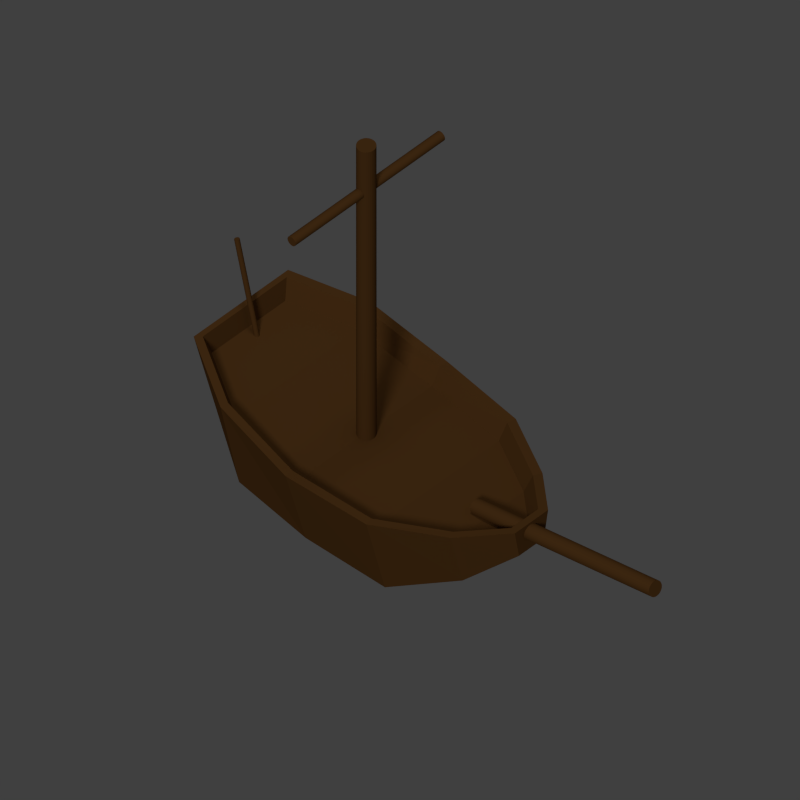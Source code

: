 # Source: ship.blend  (saved by Blender 2.76.0; exported with 4.5.12 LTS)
import bpy
from mathutils import Matrix  # noqa: F401  (used for matrix-valued properties, if any)

bpy.ops.wm.read_factory_settings(use_empty=True)
scene = bpy.context.scene
scene.name = 'Scene'

# ---- collections
col_collection_1 = bpy.data.collections.new('Collection 1'); scene.collection.children.link(col_collection_1)

# ---- materials (node trees are filled in below, after node groups)
mat_material = bpy.data.materials.new('Material')
mat_material.alpha_threshold = 0.0
mat_material.use_transparent_shadow = False
mat_material.diffuse_color = (0.1376, 0.06039, 0.01675, 1.0)
mat_material.roughness = 0.5
mat_material.specular_intensity = 0.0
mat_material.line_color = (0.0, 0.0, 0.0, 1.0)
mat_material_003 = bpy.data.materials.new('Material.003')
mat_material_003.alpha_threshold = 0.0
mat_material_003.use_transparent_shadow = False
mat_material_003.diffuse_color = (0.2523, 0.6053, 0.8, 1.0)
mat_material_003.roughness = 0.5
mat_material_003.specular_intensity = 0.0
mat_material_002 = bpy.data.materials.new('Material.002')
mat_material_002.alpha_threshold = 0.0
mat_material_002.use_transparent_shadow = False
mat_material_002.diffuse_color = (0.2675, 0.5642, 0.8, 1.0)
mat_material_002.roughness = 0.5
mat_material_002.specular_intensity = 0.0

# ---- material node trees

# ---- world
world_world = bpy.data.worlds.new('World'); scene.world = world_world
world_world.color = (0.05088, 0.05088, 0.05088)
world_world.use_sun_shadow = False
world_world.sun_shadow_jitter_overblur = 0.0
world_world.cycles.sampling_method = 'MANUAL'
world_world.cycles.sample_map_resolution = 256

# ---- cameras
cam_camera = bpy.data.cameras.new('Camera')
cam_camera.type = 'ORTHO'
cam_camera.clip_end = 100.0
cam_camera.lens = 35.0
cam_camera.sensor_width = 32.0
cam_camera.sensor_height = 18.0
cam_camera.ortho_scale = 7.314
cam_camera.dof.focus_distance = 0.0
cam_camera.dof.aperture_fstop = 128.0

# ---- lights
light_sun_001 = bpy.data.lights.new('Sun.001', 'SUN')
light_sun_001.transmission_factor = 0.0
light_sun_001.angle = 0.1993
light_sun_001.energy = 0.3
light_sun_001.shadow_buffer_clip_start = 0.5
light_sun_001.shadow_soft_size = 0.1
light_sun_001.shadow_cascade_max_distance = 1000.0
light_sun_001.cycles.use_multiple_importance_sampling = False
light_lamp = bpy.data.lights.new('Lamp', 'SUN')
light_lamp.transmission_factor = 0.0
light_lamp.cutoff_distance = 30.0
light_lamp.angle = 0.1993
light_lamp.energy = 0.75
light_lamp.shadow_buffer_clip_start = 1.001
light_lamp.shadow_soft_size = 0.1
light_lamp.shadow_cascade_max_distance = 1000.0
light_lamp.cycles.use_multiple_importance_sampling = False

# ---- meshes
me_cylinder = bpy.data.meshes.new('Cylinder')
me_cylinder.from_pydata([(-8.688, 0.2823, -1.53), (7.065, 0.2823, -1.525), (-8.688, 0.2761, -1.534), (7.065, 0.2761, -1.529), (-8.688, 0.2577, -1.538), (7.066, 0.2577, -1.533), (-8.687, 0.2278, -1.542), (7.066, 0.2278, -1.537), (-8.687, 0.1876, -1.545), (7.066, 0.1876, -1.541), (-8.687, 0.1386, -1.548), (7.066, 0.1386, -1.543), (-8.687, 0.08267, -1.55), (7.067, 0.08267, -1.545), (-8.687, 0.022, -1.552), (7.067, 0.022, -1.547), (-8.687, -0.04109, -1.552), (7.067, -0.04109, -1.547), (-8.687, -0.1042, -1.552), (7.067, -0.1042, -1.547), (-8.687, -0.1649, -1.55), (7.067, -0.1649, -1.545), (-8.687, -0.2208, -1.548), (7.066, -0.2208, -1.543), (-8.687, -0.2698, -1.545), (7.066, -0.2698, -1.541), (-8.687, -0.31, -1.542), (7.066, -0.31, -1.537), (-8.688, -0.3399, -1.538), (7.066, -0.3399, -1.533), (-8.688, -0.3583, -1.534), (7.065, -0.3583, -1.529), (-8.688, -0.3645, -1.53), (7.065, -0.3645, -1.525), (-8.689, -0.3583, -1.525), (7.065, -0.3583, -1.52), (-8.689, -0.3399, -1.521), (7.065, -0.3399, -1.516), (-8.689, -0.31, -1.517), (7.064, -0.31, -1.512), (-8.689, -0.2698, -1.514), (7.064, -0.2698, -1.509), (-8.689, -0.2208, -1.511), (7.064, -0.2208, -1.506), (-8.69, -0.1649, -1.509), (7.064, -0.1649, -1.504), (-8.69, -0.1042, -1.508), (7.064, -0.1042, -1.503), (-8.69, -0.04109, -1.507), (7.064, -0.04109, -1.502), (-8.69, 0.022, -1.508), (7.064, 0.022, -1.503), (-8.69, 0.08267, -1.509), (7.064, 0.08267, -1.504), (-8.689, 0.1386, -1.511), (7.064, 0.1386, -1.506), (-8.689, 0.1876, -1.514), (7.064, 0.1876, -1.509), (-8.689, 0.2278, -1.517), (7.064, 0.2278, -1.512), (-8.689, 0.2577, -1.521), (7.065, 0.2577, -1.516), (-8.689, 0.2761, -1.525), (7.065, 0.2761, -1.52), (23.72, -11.81, 0.2519), (23.72, 11.73, 0.2519), (23.6, -11.81, 0.249), (23.6, 11.73, 0.249), (23.49, -11.81, 0.2446), (23.49, 11.73, 0.2446), (23.4, -11.81, 0.2388), (23.4, 11.73, 0.2388), (23.33, -11.81, 0.2319), (23.33, 11.73, 0.2319), (23.27, -11.81, 0.2241), (23.27, 11.73, 0.2241), (23.24, -11.81, 0.2157), (23.24, 11.73, 0.2157), (23.23, -11.81, 0.2071), (23.23, 11.73, 0.2071), (23.25, -11.81, 0.1985), (23.25, 11.73, 0.1985), (23.29, -11.81, 0.1904), (23.29, 11.73, 0.1904), (23.36, -11.81, 0.1829), (23.36, 11.73, 0.1829), (23.44, -11.81, 0.1765), (23.44, 11.73, 0.1765), (23.54, -11.81, 0.1713), (23.54, 11.73, 0.1713), (23.66, -11.81, 0.1676), (23.66, 11.73, 0.1676), (23.78, -11.81, 0.1654), (23.78, 11.73, 0.1654), (23.9, -11.81, 0.165), (23.9, 11.73, 0.165), (24.03, -11.81, 0.1662), (24.03, 11.73, 0.1662), (24.14, -11.81, 0.1691), (24.14, 11.73, 0.1691), (24.25, -11.81, 0.1735), (24.25, 11.73, 0.1735), (24.35, -11.81, 0.1793), (24.35, 11.73, 0.1793), (24.42, -11.81, 0.1862), (24.42, 11.73, 0.1862), (24.47, -11.81, 0.194), (24.47, 11.73, 0.194), (24.51, -11.81, 0.2024), (24.51, 11.73, 0.2024), (24.51, -11.81, 0.211), (24.51, 11.73, 0.211), (24.49, -11.81, 0.2196), (24.49, 11.73, 0.2196), (24.45, -11.81, 0.2278), (24.45, 11.73, 0.2278), (24.39, -11.81, 0.2352), (24.39, 11.73, 0.2352), (24.3, -11.81, 0.2416), (24.3, 11.73, 0.2416), (24.2, -11.81, 0.2468), (24.2, 11.73, 0.2468), (24.09, -11.81, 0.2505), (24.09, 11.73, 0.2505), (23.97, -11.81, 0.2527), (23.97, 11.73, 0.2527), (23.84, -11.81, 0.2531), (23.84, 11.73, 0.2531), (-16.18, -1.186, -0.4709), (30.49, -1.186, 0.3214), (-16.24, -1.164, -0.456), (30.44, -1.164, 0.3364), (-16.29, -1.099, -0.4416), (30.39, -1.099, 0.3507), (-16.33, -0.9928, -0.4284), (30.34, -0.9928, 0.364), (-16.38, -0.8504, -0.4167), (30.3, -0.8504, 0.3756), (-16.41, -0.677, -0.4072), (30.26, -0.677, 0.3851), (-16.44, -0.4791, -0.4001), (30.24, -0.4791, 0.3922), (-16.45, -0.2644, -0.3958), (30.22, -0.2644, 0.3966), (-16.46, -0.04109, -0.3943), (30.22, -0.04109, 0.3981), (-16.45, 0.1822, -0.3958), (30.22, 0.1822, 0.3966), (-16.44, 0.3969, -0.4001), (30.24, 0.3969, 0.3922), (-16.41, 0.5948, -0.4072), (30.26, 0.5948, 0.3851), (-16.38, 0.7682, -0.4167), (30.3, 0.7682, 0.3756), (-16.33, 0.9106, -0.4284), (30.34, 0.9106, 0.364), (-16.29, 1.016, -0.4416), (30.39, 1.016, 0.3507), (-16.24, 1.081, -0.456), (30.44, 1.081, 0.3364), (-16.18, 1.103, -0.4709), (30.49, 1.103, 0.3214), (-16.13, 1.081, -0.4859), (30.55, 1.081, 0.3065), (-16.08, 1.016, -0.5003), (30.6, 1.016, 0.2921), (-16.03, 0.9106, -0.5135), (30.64, 0.9106, 0.2788), (-15.99, 0.7682, -0.5251), (30.69, 0.7682, 0.2672), (-15.96, 0.5948, -0.5347), (30.72, 0.5948, 0.2577), (-15.93, 0.3969, -0.5417), (30.74, 0.3969, 0.2506), (-15.91, 0.1822, -0.5461), (30.76, 0.1822, 0.2463), (-15.91, -0.04109, -0.5476), (30.77, -0.04109, 0.2448), (-15.91, -0.2644, -0.5461), (30.76, -0.2644, 0.2463), (-15.93, -0.4791, -0.5417), (30.74, -0.4791, 0.2506), (-15.96, -0.677, -0.5347), (30.72, -0.677, 0.2577), (-15.99, -0.8504, -0.5251), (30.69, -0.8504, 0.2672), (-16.03, -0.9928, -0.5135), (30.64, -0.9928, 0.2788), (-16.08, -1.099, -0.5003), (30.6, -1.099, 0.2921), (-16.13, -1.164, -0.4859), (30.55, -1.164, 0.3065), (-16.76, 1.141, 0.7656), (-16.76, 1.141, 2.766), (-16.57, 1.122, 0.7656), (-16.57, 1.122, 2.766), (-16.38, 1.065, 0.7656), (-16.38, 1.065, 2.766), (-16.21, 0.9726, 0.7656), (-16.21, 0.9726, 2.766), (-16.06, 0.8483, 0.7656), (-16.06, 0.8483, 2.766), (-15.93, 0.6967, 0.7656), (-15.93, 0.6967, 2.766), (-15.84, 0.5238, 0.7656), (-15.84, 0.5238, 2.766), (-15.78, 0.3363, 0.7656), (-15.78, 0.3363, 2.766), (-15.76, 0.1412, 0.7656), (-15.76, 0.1412, 2.766), (-15.78, -0.05393, 0.7656), (-15.78, -0.05393, 2.766), (-15.84, -0.2415, 0.7656), (-15.84, -0.2415, 2.766), (-15.93, -0.4144, 0.7656), (-15.93, -0.4144, 2.766), (-16.06, -0.5659, 0.7656), (-16.06, -0.5659, 2.766), (-16.21, -0.6903, 0.7656), (-16.21, -0.6903, 2.766), (-16.38, -0.7827, 0.7656), (-16.38, -0.7827, 2.766), (-16.57, -0.8396, 0.7656), (-16.57, -0.8396, 2.766), (-16.76, -0.8588, 0.7656), (-16.76, -0.8588, 2.766), (-16.96, -0.8396, 0.7656), (-16.96, -0.8396, 2.766), (-17.15, -0.7827, 0.7656), (-17.15, -0.7827, 2.766), (-17.32, -0.6903, 0.7656), (-17.32, -0.6903, 2.766), (-17.47, -0.5659, 0.7656), (-17.47, -0.5659, 2.766), (-17.6, -0.4144, 0.7656), (-17.6, -0.4144, 2.766), (-17.69, -0.2415, 0.7656), (-17.69, -0.2415, 2.766), (-17.74, -0.05393, 0.7656), (-17.74, -0.05393, 2.766), (-17.76, 0.1412, 0.7656), (-17.76, 0.1412, 2.766), (-17.74, 0.3363, 0.7656), (-17.74, 0.3363, 2.766), (-17.69, 0.5238, 0.7656), (-17.69, 0.5238, 2.766), (-17.6, 0.6967, 0.7656), (-17.6, 0.6967, 2.766), (-17.47, 0.8483, 0.7656), (-17.47, 0.8483, 2.766), (-17.32, 0.9726, 0.7656), (-17.32, 0.9726, 2.766), (-17.15, 1.065, 0.7656), (-17.15, 1.065, 2.766), (-16.96, 1.122, 0.7656), (-16.96, 1.122, 2.766), (-25.78, -8.886, 0.2021), (-25.78, 8.804, 0.2021), (-19.94, 8.804, -1.331), (-19.94, -8.886, -1.331), (-14.12, -10.73, 0.3813), (-14.12, 10.64, 0.3813), (-6.533, 10.64, -1.097), (-6.533, -10.73, -1.097), (-19.33, -2.015, 1.323), (-19.33, 1.933, 1.323), (-17.6, -1.642, 1.202), (-17.6, 1.56, 1.202), (-8.364, 5.546, -1.742), (-8.364, -5.628, -1.742), (-5.572, 5.756, -1.61), (-5.572, -5.838, -1.61), (-15.37, 6.244, 0.9612), (-15.37, -6.326, 0.9612), (-23.17, 5.369, 0.8708), (-23.17, -5.451, 0.8708), (-14.16, -11.81, 0.3994), (-6.494, -11.81, -1.103), (-14.16, 11.73, 0.3994), (-6.494, 11.73, -1.103), (-15.44, -2.669, 1.389), (-15.44, 2.587, 1.389), (-15.41, 7.159, 1.002), (-15.41, -7.241, 1.002), (-2.489, 7.395, -1.643), (-2.489, -7.477, -1.643), (-16.26, -9.649, 0.3265), (-9.091, -9.649, -1.135), (-16.26, 9.567, 0.3265), (-9.091, 9.567, -1.135), (-15.43, -2.153, 1.314), (-15.43, 2.071, 1.314), (-17.51, 5.338, 0.8834), (-17.51, -5.42, 0.8834), (-2.772, 6.571, -1.604), (-2.772, -6.653, -1.604), (-22.97, -9.624, -0.5859), (-22.97, 9.542, -0.5859), (-11.35, -12.8, -0.3886), (-11.35, 12.71, -0.3886), (-11.36, -11.62, -0.3931), (-11.36, 11.53, -0.3931), (-13.54, -10.45, -0.4345), (-13.54, 10.37, -0.4345), (-19.76, 0.3721, -1.338), (-19.76, -0.39, -1.338), (-13.83, -0.2341, -1.548), (-13.81, 0.5278, -1.549), (-19.94, 0.5489, -1.331), (-19.94, -0.5763, -1.331), (-13.66, -0.4111, -1.554), (-13.62, 0.7143, -1.556), (-18.56, 0.372, -1.719), (-18.56, -0.39, -1.719), (-14.69, -0.2342, -1.622), (-14.67, 0.5278, -1.623)], [], [(0, 1, 3, 2), (2, 3, 5, 4), (4, 5, 7, 6), (6, 7, 9, 8), (8, 9, 11, 10), (10, 11, 13, 12), (12, 13, 15, 14), (14, 15, 17, 16), (16, 17, 19, 18), (18, 19, 21, 20), (20, 21, 23, 22), (22, 23, 25, 24), (24, 25, 27, 26), (26, 27, 29, 28), (28, 29, 31, 30), (30, 31, 33, 32), (32, 33, 35, 34), (34, 35, 37, 36), (36, 37, 39, 38), (38, 39, 41, 40), (40, 41, 43, 42), (42, 43, 45, 44), (44, 45, 47, 46), (46, 47, 49, 48), (48, 49, 51, 50), (50, 51, 53, 52), (52, 53, 55, 54), (54, 55, 57, 56), (56, 57, 59, 58), (58, 59, 61, 60), (3, 1, 63, 61, 59, 57, 55, 53, 51, 49, 47, 45, 43, 41, 39, 37, 35, 33, 31, 29, 27, 25, 23, 21, 19, 17, 15, 13, 11, 9, 7, 5), (62, 63, 1, 0), (60, 61, 63, 62), (0, 2, 4, 6, 8, 10, 12, 14, 16, 18, 20, 22, 24, 26, 28, 30, 32, 34, 36, 38, 40, 42, 44, 46, 48, 50, 52, 54, 56, 58, 60, 62), (64, 65, 67, 66), (66, 67, 69, 68), (68, 69, 71, 70), (70, 71, 73, 72), (72, 73, 75, 74), (74, 75, 77, 76), (76, 77, 79, 78), (78, 79, 81, 80), (80, 81, 83, 82), (82, 83, 85, 84), (84, 85, 87, 86), (86, 87, 89, 88), (88, 89, 91, 90), (90, 91, 93, 92), (92, 93, 95, 94), (94, 95, 97, 96), (96, 97, 99, 98), (98, 99, 101, 100), (100, 101, 103, 102), (102, 103, 105, 104), (104, 105, 107, 106), (106, 107, 109, 108), (108, 109, 111, 110), (110, 111, 113, 112), (112, 113, 115, 114), (114, 115, 117, 116), (116, 117, 119, 118), (118, 119, 121, 120), (120, 121, 123, 122), (122, 123, 125, 124), (67, 65, 127, 125, 123, 121, 119, 117, 115, 113, 111, 109, 107, 105, 103, 101, 99, 97, 95, 93, 91, 89, 87, 85, 83, 81, 79, 77, 75, 73, 71, 69), (126, 127, 65, 64), (124, 125, 127, 126), (64, 66, 68, 70, 72, 74, 76, 78, 80, 82, 84, 86, 88, 90, 92, 94, 96, 98, 100, 102, 104, 106, 108, 110, 112, 114, 116, 118, 120, 122, 124, 126), (128, 129, 131, 130), (130, 131, 133, 132), (132, 133, 135, 134), (134, 135, 137, 136), (136, 137, 139, 138), (138, 139, 141, 140), (140, 141, 143, 142), (142, 143, 145, 144), (144, 145, 147, 146), (146, 147, 149, 148), (148, 149, 151, 150), (150, 151, 153, 152), (152, 153, 155, 154), (154, 155, 157, 156), (156, 157, 159, 158), (158, 159, 161, 160), (160, 161, 163, 162), (162, 163, 165, 164), (164, 165, 167, 166), (166, 167, 169, 168), (168, 169, 171, 170), (170, 171, 173, 172), (172, 173, 175, 174), (174, 175, 177, 176), (176, 177, 179, 178), (178, 179, 181, 180), (180, 181, 183, 182), (182, 183, 185, 184), (184, 185, 187, 186), (186, 187, 189, 188), (131, 129, 191, 189, 187, 185, 183, 181, 179, 177, 175, 173, 171, 169, 167, 165, 163, 161, 159, 157, 155, 153, 151, 149, 147, 145, 143, 141, 139, 137, 135, 133), (190, 191, 129, 128), (188, 189, 191, 190), (128, 130, 132, 134, 136, 138, 140, 142, 144, 146, 148, 150, 152, 154, 156, 158, 160, 162, 164, 166, 168, 170, 172, 174, 176, 178, 180, 182, 184, 186, 188, 190), (192, 193, 195, 194), (194, 195, 197, 196), (196, 197, 199, 198), (198, 199, 201, 200), (200, 201, 203, 202), (202, 203, 205, 204), (204, 205, 207, 206), (206, 207, 209, 208), (208, 209, 211, 210), (210, 211, 213, 212), (212, 213, 215, 214), (214, 215, 217, 216), (216, 217, 219, 218), (218, 219, 221, 220), (220, 221, 223, 222), (222, 223, 225, 224), (224, 225, 227, 226), (226, 227, 229, 228), (228, 229, 231, 230), (230, 231, 233, 232), (232, 233, 235, 234), (234, 235, 237, 236), (236, 237, 239, 238), (238, 239, 241, 240), (240, 241, 243, 242), (242, 243, 245, 244), (244, 245, 247, 246), (246, 247, 249, 248), (248, 249, 251, 250), (250, 251, 253, 252), (195, 193, 255, 253, 251, 249, 247, 245, 243, 241, 239, 237, 235, 233, 231, 229, 227, 225, 223, 221, 219, 217, 215, 213, 211, 209, 207, 205, 203, 201, 199, 197), (254, 255, 193, 192), (252, 253, 255, 254), (192, 194, 196, 198, 200, 202, 204, 206, 208, 210, 212, 214, 216, 218, 220, 222, 224, 226, 228, 230, 232, 234, 236, 238, 240, 242, 244, 246, 248, 250, 252, 254), (296, 297, 258, 308, 309, 259), (302, 287, 289, 303), (293, 292, 267, 266), (297, 299, 279, 258), (258, 279, 284, 268), (298, 296, 259, 277), (264, 280, 281, 265), (282, 274, 265, 281), (275, 283, 280, 264), (274, 275, 264, 265), (268, 284, 285, 269), (289, 287, 271, 270), (277, 259, 269, 285), (305, 304, 312, 313), (257, 256, 275, 274), (256, 276, 283, 275), (278, 257, 274, 282), (286, 288, 292, 293), (300, 260, 276, 298), (301, 262, 279, 299), (290, 291, 281, 280), (291, 272, 282, 281), (260, 273, 283, 276), (294, 295, 285, 284), (262, 294, 284, 279), (295, 263, 277, 285), (272, 261, 278, 282), (273, 290, 280, 283), (302, 286, 260, 300), (303, 289, 262, 301), (266, 267, 291, 290), (267, 292, 272, 291), (286, 293, 273, 260), (270, 271, 295, 294), (289, 270, 294, 262), (271, 287, 263, 295), (292, 288, 261, 272), (293, 266, 290, 273), (288, 303, 301, 261), (287, 302, 300, 263), (261, 301, 299, 278), (263, 300, 298, 277), (276, 256, 296, 298), (257, 278, 299, 297), (286, 302, 303, 288), (256, 257, 297, 296), (259, 309, 310, 311, 308, 258, 268, 269), (304, 305, 309, 308), (305, 306, 310, 309), (306, 307, 311, 310), (307, 304, 308, 311), (313, 312, 315, 314), (304, 307, 315, 312), (306, 305, 313, 314), (307, 306, 314, 315)])
_ca = me_cylinder.color_attributes.new('Col', 'BYTE_COLOR', 'CORNER')
_ca.data.foreach_set('color', [0.07819, 0.02029, 0.001214, 1.0, 0.07819, 0.02029, 0.001214, 1.0, 0.07819, 0.02029, 0.001214, 1.0, 0.07819, 0.02029, 0.001214, 1.0, 0.07819, 0.02029, 0.001214, 1.0, 0.07819, 0.02029, 0.001214, 1.0, 0.07819, 0.02029, 0.001214, 1.0, 0.07819, 0.02029, 0.001214, 1.0, 0.07819, 0.02029, 0.001214, 1.0, 0.07819, 0.02029, 0.001214, 1.0, 0.07819, 0.02029, 0.001214, 1.0, 0.07819, 0.02029, 0.001214, 1.0, 0.07819, 0.02029, 0.001214, 1.0, 0.07819, 0.02029, 0.001214, 1.0, 0.07819, 0.02029, 0.001214, 1.0, 0.07819, 0.02029, 0.001214, 1.0, 0.07819, 0.02029, 0.001214, 1.0, 0.07819, 0.02029, 0.001214, 1.0, 0.07819, 0.02029, 0.001214, 1.0, 0.07819, 0.02029, 0.001214, 1.0, 0.07819, 0.02029, 0.001214, 1.0, 0.07819, 0.02029, 0.001214, 1.0, 0.07819, 0.02029, 0.001214, 1.0, 0.07819, 0.02029, 0.001214, 1.0, 0.07819, 0.02029, 0.001214, 1.0, 0.07819, 0.02029, 0.001214, 1.0, 0.07819, 0.02029, 0.001214, 1.0, 0.07819, 0.02029, 0.001214, 1.0, 0.07819, 0.02029, 0.001214, 1.0, 0.07819, 0.02029, 0.001214, 1.0, 0.07819, 0.02029, 0.001214, 1.0, 0.07819, 0.02029, 0.001214, 1.0, 0.07819, 0.02029, 0.001214, 1.0, 0.07819, 0.02029, 0.001214, 1.0, 0.07819, 0.02029, 0.001214, 1.0, 0.07819, 0.02029, 0.001214, 1.0, 0.07819, 0.02029, 0.001214, 1.0, 0.07819, 0.02029, 0.001214, 1.0, 0.07819, 0.02029, 0.001214, 1.0, 0.07819, 0.02029, 0.001214, 1.0, 0.07819, 0.02029, 0.001214, 1.0, 0.07819, 0.02029, 0.001214, 1.0, 0.07819, 0.02029, 0.001214, 1.0, 0.07819, 0.02029, 0.001214, 1.0, 0.07819, 0.02029, 0.001214, 1.0, 0.07819, 0.02029, 0.001214, 1.0, 0.07819, 0.02029, 0.001214, 1.0, 0.07819, 0.02029, 0.001214, 1.0, 0.07819, 0.02029, 0.001214, 1.0, 0.07819, 0.02029, 0.001214, 1.0, 0.07819, 0.02029, 0.001214, 1.0, 0.07819, 0.02029, 0.001214, 1.0, 0.07819, 0.02029, 0.001214, 1.0, 0.07819, 0.02029, 0.001214, 1.0, 0.07819, 0.02029, 0.001214, 1.0, 0.07819, 0.02029, 0.001214, 1.0, 0.07819, 0.02029, 0.001214, 1.0, 0.07819, 0.02029, 0.001214, 1.0, 0.07819, 0.02029, 0.001214, 1.0, 0.07819, 0.02029, 0.001214, 1.0, 0.07819, 0.02029, 0.001214, 1.0, 0.07819, 0.02029, 0.001214, 1.0, 0.07819, 0.02029, 0.001214, 1.0, 0.07819, 0.02029, 0.001214, 1.0, 0.07819, 0.02029, 0.001214, 1.0, 0.07819, 0.02029, 0.001214, 1.0, 0.07819, 0.02029, 0.001214, 1.0, 0.07819, 0.02029, 0.001214, 1.0, 0.07819, 0.02029, 0.001214, 1.0, 0.07819, 0.02029, 0.001214, 1.0, 0.07819, 0.02029, 0.001214, 1.0, 0.07819, 0.02029, 0.001214, 1.0, 0.07819, 0.02029, 0.001214, 1.0, 0.07819, 0.02029, 0.001214, 1.0, 0.07819, 0.02029, 0.001214, 1.0, 0.07819, 0.02029, 0.001214, 1.0, 0.07819, 0.02029, 0.001214, 1.0, 0.07819, 0.02029, 0.001214, 1.0, 0.07819, 0.02029, 0.001214, 1.0, 0.07819, 0.02029, 0.001214, 1.0, 0.07819, 0.02029, 0.001214, 1.0, 0.07819, 0.02029, 0.001214, 1.0, 0.07819, 0.02029, 0.001214, 1.0, 0.07819, 0.02029, 0.001214, 1.0, 0.07819, 0.02029, 0.001214, 1.0, 0.07819, 0.02029, 0.001214, 1.0, 0.07819, 0.02029, 0.001214, 1.0, 0.07819, 0.02029, 0.001214, 1.0, 0.07819, 0.02029, 0.001214, 1.0, 0.07819, 0.02029, 0.001214, 1.0, 0.07819, 0.02029, 0.001214, 1.0, 0.07819, 0.02029, 0.001214, 1.0, 0.07819, 0.02029, 0.001214, 1.0, 0.07819, 0.02029, 0.001214, 1.0, 0.07819, 0.02029, 0.001214, 1.0, 0.07819, 0.02029, 0.001214, 1.0, 0.07819, 0.02029, 0.001214, 1.0, 0.07819, 0.02029, 0.001214, 1.0, 0.07819, 0.02029, 0.001214, 1.0, 0.07819, 0.02029, 0.001214, 1.0, 0.07819, 0.02029, 0.001214, 1.0, 0.07819, 0.02029, 0.001214, 1.0, 0.07819, 0.02029, 0.001214, 1.0, 0.07819, 0.02029, 0.001214, 1.0, 0.07819, 0.02029, 0.001214, 1.0, 0.07819, 0.02029, 0.001214, 1.0, 0.07819, 0.02029, 0.001214, 1.0, 0.07819, 0.02029, 0.001214, 1.0, 0.07819, 0.02029, 0.001214, 1.0, 0.07819, 0.02029, 0.001214, 1.0, 0.07819, 0.02029, 0.001214, 1.0, 0.07819, 0.02029, 0.001214, 1.0, 0.07819, 0.02029, 0.001214, 1.0, 0.07819, 0.02029, 0.001214, 1.0, 0.07819, 0.02029, 0.001214, 1.0, 0.07819, 0.02029, 0.001214, 1.0, 0.07819, 0.02029, 0.001214, 1.0, 0.07819, 0.02029, 0.001214, 1.0, 0.07819, 0.02029, 0.001214, 1.0, 0.07819, 0.02029, 0.001214, 1.0, 0.07819, 0.02029, 0.001214, 1.0, 0.07819, 0.02029, 0.001214, 1.0, 0.07819, 0.02029, 0.001214, 1.0, 0.07819, 0.02029, 0.001214, 1.0, 0.07819, 0.02029, 0.001214, 1.0, 0.07819, 0.02029, 0.001214, 1.0, 0.07819, 0.02029, 0.001214, 1.0, 0.07819, 0.02029, 0.001214, 1.0, 0.07819, 0.02029, 0.001214, 1.0, 0.07819, 0.02029, 0.001214, 1.0, 0.07819, 0.02029, 0.001214, 1.0, 0.07819, 0.02029, 0.001214, 1.0, 0.07819, 0.02029, 0.001214, 1.0, 0.07819, 0.02029, 0.001214, 1.0, 0.07819, 0.02029, 0.001214, 1.0, 0.07819, 0.02029, 0.001214, 1.0, 0.07819, 0.02029, 0.001214, 1.0, 0.07819, 0.02029, 0.001214, 1.0, 0.07819, 0.02029, 0.001214, 1.0, 0.07819, 0.02029, 0.001214, 1.0, 0.07819, 0.02029, 0.001214, 1.0, 0.07819, 0.02029, 0.001214, 1.0, 0.07819, 0.02029, 0.001214, 1.0, 0.07819, 0.02029, 0.001214, 1.0, 0.07819, 0.02029, 0.001214, 1.0, 0.07819, 0.02029, 0.001214, 1.0, 0.07819, 0.02029, 0.001214, 1.0, 0.07819, 0.02029, 0.001214, 1.0, 0.07819, 0.02029, 0.001214, 1.0, 0.07819, 0.02029, 0.001214, 1.0, 0.07819, 0.02029, 0.001214, 1.0, 0.07819, 0.02029, 0.001214, 1.0, 0.07819, 0.02029, 0.001214, 1.0, 0.07819, 0.02029, 0.001214, 1.0, 0.07819, 0.02029, 0.001214, 1.0, 0.07819, 0.02029, 0.001214, 1.0, 0.07819, 0.02029, 0.001214, 1.0, 0.07819, 0.02029, 0.001214, 1.0, 0.07819, 0.02029, 0.001214, 1.0, 0.07819, 0.02029, 0.001214, 1.0, 0.07819, 0.02029, 0.001214, 1.0, 0.07819, 0.02029, 0.001214, 1.0, 0.07819, 0.02029, 0.001214, 1.0, 0.07819, 0.02029, 0.001214, 1.0, 0.07819, 0.02029, 0.001214, 1.0, 0.07819, 0.02029, 0.001214, 1.0, 0.07819, 0.02029, 0.001214, 1.0, 0.07819, 0.02029, 0.001214, 1.0, 0.07819, 0.02029, 0.001214, 1.0, 0.07819, 0.02029, 0.001214, 1.0, 0.07819, 0.02029, 0.001214, 1.0, 0.07819, 0.02029, 0.001214, 1.0, 0.07819, 0.02029, 0.001214, 1.0, 0.07819, 0.02029, 0.001214, 1.0, 0.07819, 0.02029, 0.001214, 1.0, 0.07819, 0.02029, 0.001214, 1.0, 0.07819, 0.02029, 0.001214, 1.0, 0.07819, 0.02029, 0.001214, 1.0, 0.07819, 0.02029, 0.001214, 1.0, 0.07819, 0.02029, 0.001214, 1.0, 0.07819, 0.02029, 0.001214, 1.0, 0.07819, 0.02029, 0.001214, 1.0, 0.07819, 0.02029, 0.001214, 1.0, 0.07819, 0.02029, 0.001214, 1.0, 0.07819, 0.02029, 0.001214, 1.0, 0.07819, 0.02029, 0.001214, 1.0, 0.07819, 0.02029, 0.001214, 1.0, 0.07819, 0.02029, 0.001214, 1.0, 0.07819, 0.02029, 0.001214, 1.0, 0.07819, 0.02029, 0.001214, 1.0, 0.07819, 0.02029, 0.001214, 1.0, 0.07819, 0.02029, 0.001214, 1.0, 0.07819, 0.02029, 0.001214, 1.0, 0.07819, 0.02029, 0.001214, 1.0, 0.07819, 0.02029, 0.001214, 1.0, 0.07819, 0.02029, 0.001214, 1.0, 0.07819, 0.02029, 0.001214, 1.0, 0.07819, 0.02029, 0.001214, 1.0, 0.07819, 0.02029, 0.001214, 1.0, 0.07819, 0.02029, 0.001214, 1.0, 0.07819, 0.02029, 0.001214, 1.0, 0.07819, 0.02029, 0.001214, 1.0, 0.07819, 0.02029, 0.001214, 1.0, 0.07819, 0.02029, 0.001214, 1.0, 0.07819, 0.02029, 0.001214, 1.0, 0.07819, 0.02029, 0.001214, 1.0, 0.07819, 0.02029, 0.001214, 1.0, 0.07819, 0.02029, 0.001214, 1.0, 0.07819, 0.02029, 0.001214, 1.0, 0.07819, 0.02029, 0.001214, 1.0, 0.07819, 0.02029, 0.001214, 1.0, 0.07819, 0.02029, 0.001214, 1.0, 0.07819, 0.02029, 0.001214, 1.0, 0.07819, 0.02029, 0.001214, 1.0, 0.07819, 0.02029, 0.001214, 1.0, 0.07819, 0.02029, 0.001214, 1.0, 0.07819, 0.02029, 0.001214, 1.0, 0.07819, 0.02029, 0.001214, 1.0, 0.07819, 0.02029, 0.001214, 1.0, 0.07819, 0.02029, 0.001214, 1.0, 0.07819, 0.02029, 0.001214, 1.0, 0.07819, 0.02029, 0.001214, 1.0, 0.07819, 0.02029, 0.001214, 1.0, 0.07819, 0.02029, 0.001214, 1.0, 0.07819, 0.02029, 0.001214, 1.0, 0.07819, 0.02029, 0.001214, 1.0, 0.07819, 0.02029, 0.001214, 1.0, 0.07819, 0.02029, 0.001214, 1.0, 0.07819, 0.02029, 0.001214, 1.0, 0.07819, 0.02029, 0.001214, 1.0, 0.07819, 0.02029, 0.001214, 1.0, 0.07819, 0.02029, 0.001214, 1.0, 0.07819, 0.02029, 0.001214, 1.0, 0.07819, 0.02029, 0.001214, 1.0, 0.07819, 0.02029, 0.001214, 1.0, 0.07819, 0.02029, 0.001214, 1.0, 0.07819, 0.02029, 0.001214, 1.0, 0.07819, 0.02029, 0.001214, 1.0, 0.07819, 0.02029, 0.001214, 1.0, 0.07819, 0.02029, 0.001214, 1.0, 0.07819, 0.02029, 0.001214, 1.0, 0.07819, 0.02029, 0.001214, 1.0, 0.07819, 0.02029, 0.001214, 1.0, 0.07819, 0.02029, 0.001214, 1.0, 0.07819, 0.02029, 0.001214, 1.0, 0.07819, 0.02029, 0.001214, 1.0, 0.07819, 0.02029, 0.001214, 1.0, 0.07819, 0.02029, 0.001214, 1.0, 0.07819, 0.02029, 0.001214, 1.0, 0.07819, 0.02029, 0.001214, 1.0, 0.07819, 0.02029, 0.001214, 1.0, 0.07819, 0.02029, 0.001214, 1.0, 0.07819, 0.02029, 0.001214, 1.0, 0.07819, 0.02029, 0.001214, 1.0, 0.07819, 0.02029, 0.001214, 1.0, 0.07819, 0.02029, 0.001214, 1.0, 0.07819, 0.02029, 0.001214, 1.0, 0.07819, 0.02029, 0.001214, 1.0, 0.07819, 0.02029, 0.001214, 1.0, 0.07819, 0.02029, 0.001214, 1.0, 0.07819, 0.02029, 0.001214, 1.0, 0.07819, 0.02029, 0.001214, 1.0, 0.07819, 0.02029, 0.001214, 1.0, 0.07819, 0.02029, 0.001214, 1.0, 0.07819, 0.02029, 0.001214, 1.0, 0.07819, 0.02029, 0.001214, 1.0, 0.07819, 0.02029, 0.001214, 1.0, 0.07819, 0.02029, 0.001214, 1.0, 0.07819, 0.02029, 0.001214, 1.0, 0.07819, 0.02029, 0.001214, 1.0, 0.07819, 0.02029, 0.001214, 1.0, 0.07819, 0.02029, 0.001214, 1.0, 0.07819, 0.02029, 0.001214, 1.0, 0.07819, 0.02029, 0.001214, 1.0, 0.07819, 0.02029, 0.001214, 1.0, 0.07819, 0.02029, 0.001214, 1.0, 0.07819, 0.02029, 0.001214, 1.0, 0.07819, 0.02029, 0.001214, 1.0, 0.07819, 0.02029, 0.001214, 1.0, 0.07819, 0.02029, 0.001214, 1.0, 0.07819, 0.02029, 0.001214, 1.0, 0.07819, 0.02029, 0.001214, 1.0, 0.07819, 0.02029, 0.001214, 1.0, 0.07819, 0.02029, 0.001214, 1.0, 0.07819, 0.02029, 0.001214, 1.0, 0.07819, 0.02029, 0.001214, 1.0, 0.07819, 0.02029, 0.001214, 1.0, 0.07819, 0.02029, 0.001214, 1.0, 0.07819, 0.02029, 0.001214, 1.0, 0.07819, 0.02029, 0.001214, 1.0, 0.07819, 0.02029, 0.001214, 1.0, 0.07819, 0.02029, 0.001214, 1.0, 0.07819, 0.02029, 0.001214, 1.0, 0.07819, 0.02029, 0.001214, 1.0, 0.07819, 0.02029, 0.001214, 1.0, 0.07819, 0.02029, 0.001214, 1.0, 0.07819, 0.02029, 0.001214, 1.0, 0.07819, 0.02029, 0.001214, 1.0, 0.07819, 0.02029, 0.001214, 1.0, 0.07819, 0.02029, 0.001214, 1.0, 0.07819, 0.02029, 0.001214, 1.0, 0.07819, 0.02029, 0.001214, 1.0, 0.07819, 0.02029, 0.001214, 1.0, 0.07819, 0.02029, 0.001214, 1.0, 0.07819, 0.02029, 0.001214, 1.0, 0.07819, 0.02029, 0.001214, 1.0, 0.07819, 0.02029, 0.001214, 1.0, 0.07819, 0.02029, 0.001214, 1.0, 0.07819, 0.02029, 0.001214, 1.0, 0.07819, 0.02029, 0.001214, 1.0, 0.07819, 0.02029, 0.001214, 1.0, 0.07819, 0.02029, 0.001214, 1.0, 0.07819, 0.02029, 0.001214, 1.0, 0.07819, 0.02029, 0.001214, 1.0, 0.07819, 0.02029, 0.001214, 1.0, 0.07819, 0.02029, 0.001214, 1.0, 0.07819, 0.02029, 0.001214, 1.0, 0.07819, 0.02029, 0.001214, 1.0, 0.07819, 0.02029, 0.001214, 1.0, 0.07819, 0.02029, 0.001214, 1.0, 0.07819, 0.02029, 0.001214, 1.0, 0.07819, 0.02029, 0.001214, 1.0, 0.07819, 0.02029, 0.001214, 1.0, 0.07819, 0.02029, 0.001214, 1.0, 0.07819, 0.02029, 0.001214, 1.0, 0.07819, 0.02029, 0.001214, 1.0, 0.07819, 0.02029, 0.001214, 1.0, 0.07819, 0.02029, 0.001214, 1.0, 0.07819, 0.02029, 0.001214, 1.0, 0.07819, 0.02029, 0.001214, 1.0, 0.07819, 0.02029, 0.001214, 1.0, 0.07819, 0.02029, 0.001214, 1.0, 0.07819, 0.02029, 0.001214, 1.0, 0.07819, 0.02029, 0.001214, 1.0, 0.07819, 0.02029, 0.001214, 1.0, 0.07819, 0.02029, 0.001214, 1.0, 0.07819, 0.02029, 0.001214, 1.0, 0.07819, 0.02029, 0.001214, 1.0, 0.07819, 0.02029, 0.001214, 1.0, 0.07819, 0.02029, 0.001214, 1.0, 0.07819, 0.02029, 0.001214, 1.0, 0.07819, 0.02029, 0.001214, 1.0, 0.07819, 0.02029, 0.001214, 1.0, 0.07819, 0.02029, 0.001214, 1.0, 0.07819, 0.02029, 0.001214, 1.0, 0.07819, 0.02029, 0.001214, 1.0, 0.07819, 0.02029, 0.001214, 1.0, 0.07819, 0.02029, 0.001214, 1.0, 0.07819, 0.02029, 0.001214, 1.0, 0.07819, 0.02029, 0.001214, 1.0, 0.07819, 0.02029, 0.001214, 1.0, 0.07819, 0.02029, 0.001214, 1.0, 0.07819, 0.02029, 0.001214, 1.0, 0.07819, 0.02029, 0.001214, 1.0, 0.07819, 0.02029, 0.001214, 1.0, 0.07819, 0.02029, 0.001214, 1.0, 0.07819, 0.02029, 0.001214, 1.0, 0.07819, 0.02029, 0.001214, 1.0, 0.07819, 0.02029, 0.001214, 1.0, 0.07819, 0.02029, 0.001214, 1.0, 0.07819, 0.02029, 0.001214, 1.0, 0.07819, 0.02029, 0.001214, 1.0, 0.07819, 0.02029, 0.001214, 1.0, 0.07819, 0.02029, 0.001214, 1.0, 0.07819, 0.02029, 0.001214, 1.0, 0.07819, 0.02029, 0.001214, 1.0, 0.07819, 0.02029, 0.001214, 1.0, 0.07819, 0.02029, 0.001214, 1.0, 0.07819, 0.02029, 0.001214, 1.0, 0.07819, 0.02029, 0.001214, 1.0, 0.07819, 0.02029, 0.001214, 1.0, 0.07819, 0.02029, 0.001214, 1.0, 0.07819, 0.02029, 0.001214, 1.0, 0.07819, 0.02029, 0.001214, 1.0, 0.07819, 0.02029, 0.001214, 1.0, 0.07819, 0.02029, 0.001214, 1.0, 0.07819, 0.02029, 0.001214, 1.0, 0.07819, 0.02029, 0.001214, 1.0, 0.07819, 0.02029, 0.001214, 1.0, 0.07819, 0.02029, 0.001214, 1.0, 0.07819, 0.02029, 0.001214, 1.0, 0.07819, 0.02029, 0.001214, 1.0, 0.07819, 0.02029, 0.001214, 1.0, 0.07819, 0.02029, 0.001214, 1.0, 0.0865, 0.02416, 0.002732, 1.0, 0.07819, 0.02029, 0.001214, 1.0, 0.07819, 0.02029, 0.001214, 1.0, 0.08022, 0.02217, 0.001821, 1.0, 0.08228, 0.02217, 0.001821, 1.0, 0.07819, 0.02029, 0.001214, 1.0, 0.07819, 0.02029, 0.001214, 1.0, 0.07819, 0.02029, 0.001518, 1.0, 0.07819, 0.02029, 0.001518, 1.0, 0.07819, 0.02029, 0.001214, 1.0, 0.07819, 0.02029, 0.001214, 1.0, 0.07819, 0.02029, 0.001214, 1.0, 0.07819, 0.02029, 0.001518, 1.0, 0.07819, 0.02029, 0.001214, 1.0, 0.07819, 0.02029, 0.001214, 1.0, 0.07819, 0.02029, 0.001214, 1.0, 0.07819, 0.02029, 0.001214, 1.0, 0.07819, 0.02029, 0.001214, 1.0, 0.07819, 0.02029, 0.001214, 1.0, 0.07819, 0.02029, 0.001214, 1.0, 0.07819, 0.02029, 0.001214, 1.0, 0.07819, 0.02029, 0.001214, 1.0, 0.07819, 0.02029, 0.001214, 1.0, 0.07819, 0.02029, 0.001214, 1.0, 0.07819, 0.02029, 0.001214, 1.0, 0.07819, 0.02029, 0.001214, 1.0, 0.07819, 0.02029, 0.001214, 1.0, 0.07819, 0.02029, 0.001214, 1.0, 0.07819, 0.02029, 0.001214, 1.0, 0.07819, 0.02029, 0.001214, 1.0, 0.07819, 0.02029, 0.001214, 1.0, 0.07819, 0.02029, 0.001214, 1.0, 0.07819, 0.02029, 0.001214, 1.0, 0.07819, 0.02029, 0.001214, 1.0, 0.07819, 0.02029, 0.001214, 1.0, 0.07819, 0.02029, 0.001214, 1.0, 0.07819, 0.02029, 0.001214, 1.0, 0.07819, 0.02029, 0.001214, 1.0, 0.07819, 0.02029, 0.001214, 1.0, 0.07819, 0.02029, 0.001214, 1.0, 0.07819, 0.02029, 0.001214, 1.0, 0.07819, 0.02029, 0.001214, 1.0, 0.07819, 0.02029, 0.001214, 1.0, 0.07819, 0.02029, 0.001214, 1.0, 0.07819, 0.02029, 0.001214, 1.0, 0.07819, 0.02029, 0.001214, 1.0, 0.07819, 0.02029, 0.001214, 1.0, 0.07819, 0.02029, 0.001214, 1.0, 0.07819, 0.02029, 0.001214, 1.0, 0.07819, 0.02029, 0.001214, 1.0, 0.07819, 0.02029, 0.001214, 1.0, 0.07819, 0.02029, 0.001214, 1.0, 0.07819, 0.02029, 0.001214, 1.0, 0.07819, 0.02029, 0.001214, 1.0, 0.07819, 0.02029, 0.001214, 1.0, 0.07819, 0.02029, 0.001214, 1.0, 0.07819, 0.02029, 0.001214, 1.0, 0.07819, 0.02029, 0.001214, 1.0, 0.07819, 0.02029, 0.001214, 1.0, 0.07819, 0.02029, 0.001214, 1.0, 0.07819, 0.02029, 0.001214, 1.0, 0.07819, 0.02029, 0.001214, 1.0, 0.07819, 0.02029, 0.001214, 1.0, 0.07819, 0.02029, 0.001214, 1.0, 0.07819, 0.02029, 0.001214, 1.0, 0.07819, 0.02029, 0.001214, 1.0, 0.07819, 0.02029, 0.001214, 1.0, 0.07819, 0.02029, 0.001214, 1.0, 0.07819, 0.02029, 0.001214, 1.0, 0.07819, 0.02029, 0.001214, 1.0, 0.07819, 0.02029, 0.001214, 1.0, 0.07819, 0.02029, 0.001214, 1.0, 0.07819, 0.02029, 0.001214, 1.0, 0.07819, 0.02029, 0.001214, 1.0, 0.07819, 0.02029, 0.001214, 1.0, 0.07819, 0.02029, 0.001214, 1.0, 0.07819, 0.02029, 0.001214, 1.0, 0.07819, 0.02029, 0.001214, 1.0, 0.07819, 0.02029, 0.001214, 1.0, 0.07819, 0.02029, 0.001214, 1.0, 0.07819, 0.02029, 0.001214, 1.0, 0.07819, 0.02029, 0.001214, 1.0, 0.07819, 0.02029, 0.001214, 1.0, 0.07819, 0.02029, 0.001214, 1.0, 0.07819, 0.02029, 0.001214, 1.0, 0.07819, 0.02029, 0.001214, 1.0, 0.07819, 0.02029, 0.001214, 1.0, 0.07819, 0.02029, 0.001214, 1.0, 0.07819, 0.02029, 0.001214, 1.0, 0.07819, 0.02029, 0.001214, 1.0, 0.07819, 0.02029, 0.001214, 1.0, 0.07819, 0.02029, 0.001214, 1.0, 0.07819, 0.02029, 0.001214, 1.0, 0.07819, 0.02029, 0.001214, 1.0, 0.07819, 0.02029, 0.001214, 1.0, 0.07819, 0.02029, 0.001214, 1.0, 0.07819, 0.02029, 0.001214, 1.0, 0.07819, 0.02029, 0.001214, 1.0, 0.07819, 0.02029, 0.001214, 1.0, 0.07819, 0.02029, 0.001214, 1.0, 0.07819, 0.02029, 0.001214, 1.0, 0.07819, 0.02029, 0.001214, 1.0, 0.07819, 0.02029, 0.001214, 1.0, 0.07819, 0.02029, 0.001214, 1.0, 0.07819, 0.02029, 0.001214, 1.0, 0.07819, 0.02029, 0.001214, 1.0, 0.07819, 0.02029, 0.001214, 1.0, 0.07819, 0.02029, 0.001214, 1.0, 0.07819, 0.02029, 0.001214, 1.0, 0.07819, 0.02029, 0.001214, 1.0, 0.07819, 0.02029, 0.001214, 1.0, 0.07819, 0.02029, 0.001214, 1.0, 0.07819, 0.02029, 0.001214, 1.0, 0.07819, 0.02029, 0.001214, 1.0, 0.07819, 0.02029, 0.001214, 1.0, 0.07819, 0.02029, 0.001214, 1.0, 0.07819, 0.02029, 0.001214, 1.0, 0.07819, 0.02029, 0.001214, 1.0, 0.07819, 0.02029, 0.001214, 1.0, 0.07819, 0.02029, 0.001214, 1.0, 0.07819, 0.02029, 0.001214, 1.0, 0.07819, 0.02029, 0.001214, 1.0, 0.07819, 0.02029, 0.001214, 1.0, 0.07819, 0.02029, 0.001214, 1.0, 0.07819, 0.02029, 0.001214, 1.0, 0.07819, 0.02029, 0.001214, 1.0, 0.07819, 0.02029, 0.001214, 1.0, 0.07819, 0.02029, 0.001214, 1.0, 0.07819, 0.02029, 0.001214, 1.0, 0.07819, 0.02029, 0.001214, 1.0, 0.07819, 0.02029, 0.001214, 1.0, 0.07819, 0.02029, 0.001214, 1.0, 0.07819, 0.02029, 0.001214, 1.0, 0.07819, 0.02029, 0.001214, 1.0, 0.07819, 0.02029, 0.001214, 1.0, 0.07819, 0.02029, 0.001214, 1.0, 0.07819, 0.02029, 0.001214, 1.0, 0.07819, 0.02029, 0.001214, 1.0, 0.07819, 0.02029, 0.001214, 1.0, 0.07819, 0.02029, 0.001214, 1.0, 0.07819, 0.02029, 0.001214, 1.0, 0.07819, 0.02029, 0.001214, 1.0, 0.07819, 0.02029, 0.001214, 1.0, 0.07819, 0.02029, 0.001214, 1.0, 0.07819, 0.02029, 0.001214, 1.0, 0.07819, 0.02029, 0.001214, 1.0, 0.07819, 0.02029, 0.001214, 1.0, 0.07819, 0.02029, 0.001214, 1.0, 0.07819, 0.02029, 0.001214, 1.0, 0.07819, 0.02029, 0.001214, 1.0, 0.07819, 0.02029, 0.001214, 1.0, 0.07819, 0.02029, 0.001214, 1.0, 0.07819, 0.02029, 0.001214, 1.0, 0.07819, 0.02029, 0.001214, 1.0, 0.07819, 0.02029, 0.001214, 1.0, 0.07819, 0.02029, 0.001214, 1.0, 0.07819, 0.02029, 0.001214, 1.0, 0.07819, 0.02029, 0.001214, 1.0, 0.07819, 0.02029, 0.001214, 1.0, 0.07819, 0.02029, 0.001214, 1.0, 1.0, 1.0, 1.0, 1.0, 1.0, 1.0, 1.0, 1.0, 1.0, 1.0, 1.0, 1.0, 1.0, 1.0, 1.0, 1.0, 1.0, 1.0, 1.0, 1.0, 1.0, 1.0, 1.0, 1.0, 1.0, 1.0, 1.0, 1.0, 1.0, 1.0, 1.0, 1.0, 1.0, 1.0, 1.0, 1.0, 1.0, 1.0, 1.0, 1.0, 1.0, 1.0, 1.0, 1.0, 1.0, 1.0, 1.0, 1.0, 1.0, 1.0, 1.0, 1.0, 1.0, 1.0, 1.0, 1.0, 1.0, 1.0, 1.0, 1.0, 1.0, 1.0, 1.0, 1.0, 1.0, 1.0, 1.0, 1.0, 1.0, 1.0, 1.0, 1.0, 1.0, 1.0, 1.0, 1.0, 1.0, 1.0, 1.0, 1.0, 1.0, 1.0, 1.0, 1.0, 1.0, 1.0, 1.0, 1.0, 1.0, 1.0, 1.0, 1.0, 1.0, 1.0, 1.0, 1.0, 1.0, 1.0, 1.0, 1.0, 1.0, 1.0, 1.0, 1.0, 1.0, 1.0, 1.0, 1.0, 1.0, 1.0, 1.0, 1.0, 1.0, 1.0, 1.0, 1.0, 1.0, 1.0, 1.0, 1.0, 1.0, 1.0, 1.0, 1.0, 1.0, 1.0, 1.0, 1.0, 0.07819, 0.02029, 0.001214, 1.0, 0.07819, 0.02029, 0.001214, 1.0, 0.07819, 0.02029, 0.001214, 1.0, 0.07819, 0.02029, 0.001214, 1.0, 0.07819, 0.02029, 0.001214, 1.0, 0.07819, 0.02029, 0.001214, 1.0, 0.07819, 0.02029, 0.001214, 1.0, 0.07819, 0.02029, 0.001214, 1.0, 0.07819, 0.02029, 0.001214, 1.0, 0.07819, 0.02029, 0.001214, 1.0, 0.07819, 0.02029, 0.001214, 1.0, 0.07819, 0.02029, 0.001214, 1.0, 0.07819, 0.02029, 0.001214, 1.0, 0.07819, 0.02029, 0.001214, 1.0, 0.07819, 0.02029, 0.001214, 1.0, 0.07819, 0.02029, 0.001214, 1.0, 0.07819, 0.02029, 0.001214, 1.0, 0.07819, 0.02029, 0.001214, 1.0, 0.07819, 0.02029, 0.001214, 1.0, 0.07819, 0.02029, 0.001214, 1.0, 0.07819, 0.02029, 0.001214, 1.0, 0.07819, 0.02029, 0.001214, 1.0, 0.07819, 0.02029, 0.001214, 1.0, 0.07819, 0.02029, 0.001214, 1.0, 0.07819, 0.02029, 0.001214, 1.0, 0.07819, 0.02029, 0.001214, 1.0, 0.07819, 0.02029, 0.001214, 1.0, 0.07819, 0.02029, 0.001214, 1.0, 0.07819, 0.02029, 0.001214, 1.0, 0.07819, 0.02029, 0.001214, 1.0, 0.07819, 0.02029, 0.001214, 1.0, 0.07819, 0.02029, 0.001214, 1.0, 0.07819, 0.02029, 0.001214, 1.0, 0.07819, 0.02029, 0.001214, 1.0, 0.07819, 0.02029, 0.001214, 1.0, 0.07819, 0.02029, 0.001214, 1.0, 0.07819, 0.02029, 0.001214, 1.0, 0.07819, 0.02029, 0.001214, 1.0, 0.07819, 0.02029, 0.001214, 1.0, 0.07819, 0.02029, 0.001214, 1.0, 0.07819, 0.02029, 0.001214, 1.0, 0.07819, 0.02029, 0.001214, 1.0, 0.07819, 0.02029, 0.001214, 1.0, 0.07819, 0.02029, 0.001214, 1.0, 0.07819, 0.02029, 0.001214, 1.0, 0.07819, 0.02029, 0.001214, 1.0, 0.07819, 0.02029, 0.001214, 1.0, 0.07819, 0.02029, 0.001214, 1.0, 0.07819, 0.02029, 0.001214, 1.0, 0.07819, 0.02029, 0.001214, 1.0, 0.07819, 0.02029, 0.001214, 1.0, 0.07819, 0.02029, 0.001214, 1.0, 0.07819, 0.02029, 0.001214, 1.0, 0.07819, 0.02029, 0.001214, 1.0, 0.07819, 0.02029, 0.001214, 1.0, 0.07819, 0.02029, 0.001214, 1.0, 0.07819, 0.02029, 0.001214, 1.0, 0.07819, 0.02029, 0.001214, 1.0, 0.07819, 0.02029, 0.001214, 1.0, 0.07819, 0.02029, 0.001214, 1.0, 0.07819, 0.02029, 0.001214, 1.0, 0.07819, 0.02029, 0.001214, 1.0, 0.07819, 0.02029, 0.001214, 1.0, 0.07819, 0.02029, 0.001214, 1.0, 0.07819, 0.02029, 0.001214, 1.0, 0.07819, 0.02029, 0.001214, 1.0, 0.07819, 0.02029, 0.001214, 1.0, 0.07819, 0.02029, 0.001214, 1.0, 0.07819, 0.02029, 0.001214, 1.0, 0.07819, 0.02029, 0.001214, 1.0, 0.07819, 0.02029, 0.001214, 1.0, 0.07819, 0.02029, 0.001214, 1.0, 0.07819, 0.02029, 0.001214, 1.0, 0.07819, 0.02029, 0.001214, 1.0, 0.07819, 0.02029, 0.001214, 1.0, 0.07819, 0.02029, 0.001214, 1.0, 0.07819, 0.02029, 0.001214, 1.0, 0.07819, 0.02029, 0.001214, 1.0, 0.07819, 0.02029, 0.001214, 1.0, 0.07819, 0.02029, 0.001214, 1.0, 0.07819, 0.02029, 0.001214, 1.0, 0.07819, 0.02029, 0.001214, 1.0, 0.07819, 0.02029, 0.001214, 1.0, 0.07819, 0.02029, 0.001214, 1.0, 0.07819, 0.02029, 0.001214, 1.0, 0.07819, 0.02029, 0.001214, 1.0, 0.07819, 0.02029, 0.001214, 1.0, 0.07819, 0.02029, 0.001214, 1.0, 0.07819, 0.02029, 0.001214, 1.0, 0.07819, 0.02029, 0.001214, 1.0, 0.07819, 0.02029, 0.001214, 1.0, 0.07819, 0.02029, 0.001214, 1.0, 0.07819, 0.02029, 0.001214, 1.0, 0.07819, 0.02029, 0.001214, 1.0, 0.07819, 0.02029, 0.001214, 1.0, 0.07819, 0.02029, 0.001214, 1.0, 0.07819, 0.02029, 0.001214, 1.0, 0.07819, 0.02029, 0.001214, 1.0, 0.07819, 0.02029, 0.001214, 1.0, 0.07819, 0.02122, 0.001518, 1.0, 0.07819, 0.02122, 0.001518, 1.0, 0.07819, 0.02029, 0.001214, 1.0, 0.07819, 0.02029, 0.001214, 1.0, 0.07819, 0.02122, 0.001518, 1.0, 0.07819, 0.02122, 0.001518, 1.0, 0.07819, 0.02029, 0.001214, 1.0, 0.07819, 0.02029, 0.001214, 1.0, 0.07819, 0.02029, 0.001518, 1.0, 0.08022, 0.02217, 0.001821, 1.0, 0.07819, 0.02029, 0.001214, 1.0, 0.07819, 0.02029, 0.001214, 1.0, 0.08022, 0.02122, 0.001518, 1.0, 0.08022, 0.02122, 0.001518, 1.0, 0.07819, 0.02029, 0.001214, 1.0, 0.07819, 0.02029, 0.001214, 1.0, 0.07819, 0.02122, 0.001518, 1.0, 0.07819, 0.02029, 0.001214, 1.0, 0.07819, 0.02029, 0.001214, 1.0, 0.07819, 0.02029, 0.001214, 1.0, 0.07819, 0.02029, 0.001214, 1.0, 0.07819, 0.02029, 0.001214, 1.0, 0.07819, 0.02029, 0.001214, 1.0, 0.07819, 0.02029, 0.001214, 1.0, 0.07819, 0.02029, 0.001214, 1.0, 0.07819, 0.02029, 0.001214, 1.0, 0.07819, 0.02029, 0.001214, 1.0, 0.07819, 0.02029, 0.001214, 1.0, 0.07819, 0.02029, 0.001214, 1.0, 0.07819, 0.02029, 0.001214, 1.0, 0.07819, 0.02029, 0.001214, 1.0, 0.07819, 0.02029, 0.001214, 1.0, 0.07819, 0.02029, 0.001214, 1.0, 0.07819, 0.02029, 0.001214, 1.0, 0.07819, 0.02029, 0.001214, 1.0, 0.07819, 0.02029, 0.001214, 1.0, 0.07819, 0.02029, 0.001214, 1.0, 0.07819, 0.02029, 0.001214, 1.0, 0.07819, 0.02029, 0.001214, 1.0, 0.07819, 0.02029, 0.001214, 1.0, 0.07819, 0.02029, 0.001214, 1.0, 0.07819, 0.02029, 0.001214, 1.0, 0.07819, 0.02029, 0.001214, 1.0, 0.07819, 0.02029, 0.001214, 1.0, 0.07819, 0.02029, 0.001214, 1.0, 0.07819, 0.02029, 0.001214, 1.0, 0.07819, 0.02029, 0.001214, 1.0, 0.07819, 0.02029, 0.001214, 1.0, 0.07819, 0.02029, 0.001214, 1.0, 0.07819, 0.02029, 0.001214, 1.0, 0.07819, 0.02029, 0.001214, 1.0, 0.07819, 0.02029, 0.001214, 1.0, 0.07819, 0.02029, 0.001214, 1.0, 0.07819, 0.02029, 0.001214, 1.0, 0.07819, 0.02029, 0.001214, 1.0, 0.07819, 0.02029, 0.001214, 1.0, 0.07819, 0.02029, 0.001214, 1.0, 0.07819, 0.02029, 0.001214, 1.0, 0.07819, 0.02029, 0.001214, 1.0, 0.07819, 0.02029, 0.001214, 1.0, 0.07819, 0.02029, 0.001214, 1.0, 0.07819, 0.02029, 0.001214, 1.0, 0.07819, 0.02029, 0.001214, 1.0, 0.07819, 0.02029, 0.001214, 1.0, 0.07819, 0.02029, 0.001214, 1.0, 0.07819, 0.02029, 0.001214, 1.0, 0.07819, 0.02029, 0.001214, 1.0, 0.07819, 0.02029, 0.001214, 1.0, 0.07819, 0.02029, 0.001214, 1.0, 0.07819, 0.02029, 0.001214, 1.0, 0.07819, 0.02029, 0.001214, 1.0, 0.07819, 0.02029, 0.001214, 1.0, 0.07819, 0.02029, 0.001214, 1.0, 0.07819, 0.02029, 0.001214, 1.0, 0.07819, 0.02029, 0.001214, 1.0, 0.07819, 0.02029, 0.001214, 1.0, 0.07819, 0.02029, 0.001214, 1.0, 0.07819, 0.02029, 0.001214, 1.0, 0.07819, 0.02029, 0.001214, 1.0, 0.07819, 0.02029, 0.001214, 1.0, 0.07819, 0.02029, 0.001214, 1.0, 0.07819, 0.02029, 0.001214, 1.0, 0.07819, 0.02029, 0.001214, 1.0, 0.07819, 0.02029, 0.001214, 1.0, 0.07819, 0.02029, 0.001214, 1.0, 0.07819, 0.02029, 0.001214, 1.0, 0.07819, 0.02029, 0.001214, 1.0, 0.07819, 0.02029, 0.001214, 1.0, 0.07819, 0.02029, 0.001214, 1.0, 0.07819, 0.02029, 0.001214, 1.0, 0.07819, 0.02029, 0.001214, 1.0, 0.07819, 0.02029, 0.001214, 1.0, 0.07819, 0.02029, 0.001214, 1.0, 0.07819, 0.02029, 0.001214, 1.0, 0.07819, 0.02029, 0.001214, 1.0, 0.07819, 0.02029, 0.001214, 1.0, 0.07819, 0.02029, 0.001214, 1.0, 0.07819, 0.02029, 0.001214, 1.0, 0.07819, 0.02029, 0.001214, 1.0, 0.07819, 0.02029, 0.001214, 1.0, 0.07819, 0.02029, 0.001214, 1.0, 0.07819, 0.02029, 0.001214, 1.0, 0.07819, 0.02029, 0.001214, 1.0, 0.07819, 0.02029, 0.001214, 1.0, 0.07819, 0.02029, 0.001214, 1.0, 0.07819, 0.02029, 0.001214, 1.0, 0.07819, 0.02029, 0.001214, 1.0, 0.07819, 0.02029, 0.001214, 1.0, 0.07819, 0.02029, 0.001214, 1.0, 0.07819, 0.02029, 0.001214, 1.0, 0.07819, 0.02029, 0.001214, 1.0, 0.07819, 0.02029, 0.001214, 1.0, 0.07819, 0.02029, 0.001214, 1.0, 0.07819, 0.02029, 0.001214, 1.0, 0.07819, 0.02029, 0.001214, 1.0, 0.07819, 0.02029, 0.001214, 1.0, 0.07819, 0.02029, 0.001214, 1.0, 0.07819, 0.02029, 0.001214, 1.0, 0.07819, 0.02029, 0.001214, 1.0, 0.07819, 0.02029, 0.001214, 1.0, 0.07819, 0.02029, 0.001214, 1.0, 0.07819, 0.02029, 0.001214, 1.0, 0.07819, 0.02029, 0.001214, 1.0, 0.07819, 0.02029, 0.001214, 1.0, 0.07819, 0.02029, 0.001214, 1.0, 0.07819, 0.02029, 0.001214, 1.0, 0.07819, 0.02029, 0.001214, 1.0, 0.07819, 0.02029, 0.001214, 1.0, 0.07819, 0.02029, 0.001214, 1.0, 0.07819, 0.02029, 0.001214, 1.0, 0.07819, 0.02029, 0.001214, 1.0, 0.07819, 0.02029, 0.001214, 1.0, 0.07819, 0.02029, 0.001214, 1.0, 0.07819, 0.02029, 0.001214, 1.0, 0.07819, 0.02029, 0.001214, 1.0, 0.07819, 0.02029, 0.001214, 1.0, 0.07819, 0.02029, 0.001214, 1.0, 0.08022, 0.02122, 0.001821, 1.0, 0.07819, 0.02029, 0.001214, 1.0, 0.07819, 0.02029, 0.001214, 1.0, 0.07819, 0.02029, 0.001214, 1.0, 0.07819, 0.02029, 0.001214, 1.0, 0.07819, 0.02029, 0.001214, 1.0, 0.07819, 0.02029, 0.001214, 1.0, 0.07819, 0.02029, 0.001214, 1.0, 0.07819, 0.02029, 0.001214, 1.0, 0.07819, 0.02029, 0.001214, 1.0, 0.07619, 0.02029, 0.001214, 1.0, 0.07819, 0.02029, 0.001214, 1.0, 0.07819, 0.02029, 0.001214, 1.0, 0.07619, 0.02029, 0.001214, 1.0, 0.07819, 0.02029, 0.001214, 1.0, 0.07819, 0.02029, 0.001518, 1.0, 0.07819, 0.02029, 0.001214, 1.0, 0.07819, 0.02029, 0.001214, 1.0, 0.07819, 0.02029, 0.001214, 1.0, 0.07819, 0.02029, 0.001214, 1.0, 0.07819, 0.02029, 0.001214, 1.0, 0.07819, 0.02029, 0.001214, 1.0, 0.07819, 0.02029, 0.001214, 1.0, 0.07819, 0.02029, 0.001214, 1.0, 0.07819, 0.02029, 0.001214, 1.0, 0.07819, 0.02029, 0.001214, 1.0, 0.07819, 0.02029, 0.001214, 1.0, 0.07819, 0.02029, 0.001214, 1.0, 0.07819, 0.02029, 0.001214, 1.0, 0.07819, 0.02029, 0.001214, 1.0, 0.07819, 0.02029, 0.001214, 1.0, 0.07819, 0.02029, 0.001214, 1.0, 0.07819, 0.02029, 0.001214, 1.0, 0.07819, 0.02029, 0.001214, 1.0, 0.07819, 0.02029, 0.001214, 1.0, 0.07819, 0.02029, 0.001214, 1.0, 0.07819, 0.02029, 0.001214, 1.0, 0.07819, 0.02029, 0.001214, 1.0, 0.07819, 0.02029, 0.001214, 1.0, 0.07819, 0.02029, 0.001214, 1.0, 0.07819, 0.02029, 0.001214, 1.0, 0.07819, 0.02029, 0.001214, 1.0, 0.07819, 0.02029, 0.001214, 1.0, 0.07819, 0.02029, 0.001214, 1.0, 0.07819, 0.02029, 0.001214, 1.0, 0.07819, 0.02029, 0.001214, 1.0, 0.07819, 0.02029, 0.001214, 1.0, 0.07819, 0.02029, 0.001214, 1.0, 0.07819, 0.02029, 0.001214, 1.0, 0.07819, 0.02029, 0.001214, 1.0, 0.07819, 0.02029, 0.001214, 1.0, 0.07819, 0.02029, 0.001214, 1.0, 0.07819, 0.02029, 0.001214, 1.0, 0.07819, 0.02029, 0.001214, 1.0, 0.07819, 0.02029, 0.001214, 1.0, 0.07819, 0.02029, 0.001214, 1.0, 0.07819, 0.02029, 0.001214, 1.0, 0.07819, 0.02029, 0.001214, 1.0, 0.07819, 0.02029, 0.001214, 1.0, 0.07819, 0.02029, 0.001214, 1.0, 0.07819, 0.02029, 0.001214, 1.0, 0.07819, 0.02029, 0.001214, 1.0, 0.07819, 0.02029, 0.001214, 1.0, 0.07819, 0.02029, 0.001214, 1.0, 0.07819, 0.02029, 0.001214, 1.0, 0.07819, 0.02029, 0.001214, 1.0, 0.07819, 0.02029, 0.001214, 1.0, 0.07819, 0.02029, 0.001214, 1.0, 0.07819, 0.02029, 0.001214, 1.0, 0.07819, 0.02029, 0.001214, 1.0, 0.07819, 0.02029, 0.001214, 1.0, 0.07819, 0.02029, 0.001214, 1.0, 0.07819, 0.02029, 0.001214, 1.0, 0.07819, 0.02029, 0.001214, 1.0, 0.07819, 0.02029, 0.001214, 1.0, 0.07819, 0.02029, 0.001214, 1.0, 0.07819, 0.02029, 0.001214, 1.0, 0.07819, 0.02029, 0.001214, 1.0, 0.07819, 0.02029, 0.001214, 1.0, 0.07819, 0.02029, 0.001214, 1.0, 0.07819, 0.02029, 0.001214, 1.0, 0.07819, 0.02029, 0.001214, 1.0, 0.07819, 0.02029, 0.001214, 1.0, 0.07819, 0.02029, 0.001214, 1.0, 0.07819, 0.02029, 0.001214, 1.0, 0.07819, 0.02029, 0.001214, 1.0, 0.07819, 0.02029, 0.001214, 1.0, 0.07819, 0.02029, 0.001214, 1.0, 0.07819, 0.02029, 0.001214, 1.0, 0.07819, 0.02029, 0.001214, 1.0, 0.07819, 0.02029, 0.001214, 1.0, 0.07819, 0.02029, 0.001214, 1.0, 0.07819, 0.02029, 0.001214, 1.0, 0.07819, 0.02029, 0.001214, 1.0, 0.07819, 0.02029, 0.001214, 1.0, 0.07819, 0.02029, 0.001214, 1.0, 0.07819, 0.02029, 0.001214, 1.0, 0.07819, 0.02029, 0.001214, 1.0, 0.07819, 0.02029, 0.001214, 1.0, 0.07819, 0.02029, 0.001214, 1.0, 0.07819, 0.02029, 0.001214, 1.0, 0.07819, 0.02029, 0.001214, 1.0, 0.07819, 0.02029, 0.001214, 1.0, 0.07819, 0.02029, 0.001214, 1.0, 0.07819, 0.02029, 0.001214, 1.0, 0.07819, 0.02029, 0.001214, 1.0, 0.07819, 0.02029, 0.001214, 1.0, 0.07819, 0.02029, 0.001214, 1.0, 0.07819, 0.02029, 0.001214, 1.0, 0.07819, 0.02029, 0.001214, 1.0, 0.07819, 0.02029, 0.001214, 1.0, 0.07819, 0.02029, 0.001214, 1.0, 0.07819, 0.02029, 0.001214, 1.0, 0.07819, 0.02029, 0.001214, 1.0, 0.07819, 0.02029, 0.001214, 1.0, 0.07819, 0.02029, 0.001214, 1.0, 0.07819, 0.02029, 0.001214, 1.0, 0.07819, 0.02029, 0.001214, 1.0, 0.07819, 0.02029, 0.001214, 1.0, 0.07819, 0.02029, 0.001214, 1.0, 0.07819, 0.02029, 0.001214, 1.0, 0.07819, 0.02029, 0.001214, 1.0, 0.07819, 0.02029, 0.001214, 1.0, 0.07819, 0.02029, 0.001214, 1.0, 0.07819, 0.02029, 0.001214, 1.0, 0.07819, 0.02029, 0.001214, 1.0, 0.07819, 0.02029, 0.001214, 1.0, 0.07819, 0.02029, 0.001214, 1.0, 0.07819, 0.02029, 0.001214, 1.0, 0.07819, 0.02029, 0.001214, 1.0, 0.07819, 0.02029, 0.001214, 1.0, 0.07819, 0.02029, 0.001214, 1.0, 0.07819, 0.02029, 0.001214, 1.0, 0.07819, 0.02029, 0.001214, 1.0, 0.07819, 0.02029, 0.001214, 1.0, 0.07819, 0.02029, 0.001214, 1.0, 0.07819, 0.02029, 0.001214, 1.0, 0.07819, 0.02029, 0.001214, 1.0, 0.07819, 0.02029, 0.001518, 1.0, 0.07819, 0.02029, 0.001214, 1.0, 0.07819, 0.02029, 0.001214, 1.0, 0.07819, 0.02029, 0.001214, 1.0, 0.07819, 0.02029, 0.001214, 1.0, 0.07819, 0.02029, 0.001214, 1.0, 0.07819, 0.02029, 0.001214, 1.0, 0.07819, 0.02029, 0.001214, 1.0, 0.07819, 0.02029, 0.001214, 1.0, 0.07819, 0.02029, 0.001214, 1.0, 0.07819, 0.02029, 0.001214, 1.0, 0.07819, 0.02029, 0.001214, 1.0, 0.07819, 0.02029, 0.001214, 1.0, 0.07619, 0.02029, 0.001214, 1.0, 0.07819, 0.02029, 0.001214, 1.0, 0.07819, 0.02029, 0.001214, 1.0, 0.07619, 0.02029, 0.001214, 1.0, 0.07819, 0.02029, 0.001214, 1.0, 0.07819, 0.02029, 0.001214, 1.0, 0.07819, 0.02029, 0.001214, 1.0, 0.07819, 0.02029, 0.001214, 1.0, 0.07819, 0.02029, 0.001214, 1.0, 0.07819, 0.02029, 0.001214, 1.0, 0.07819, 0.02029, 0.001214, 1.0, 0.07819, 0.02029, 0.001214, 1.0, 0.07819, 0.02029, 0.001214, 1.0, 0.07819, 0.02029, 0.001214, 1.0, 0.07819, 0.02029, 0.001214, 1.0, 0.07619, 0.02029, 0.001214, 1.0, 0.07819, 0.02029, 0.001214, 1.0, 0.07819, 0.02029, 0.001214, 1.0, 0.07819, 0.02029, 0.001214, 1.0, 0.07819, 0.02029, 0.001214, 1.0, 0.07819, 0.02029, 0.001214, 1.0, 0.07819, 0.02029, 0.001214, 1.0, 0.07819, 0.02029, 0.001214, 1.0, 0.07819, 0.02029, 0.001214, 1.0, 0.07619, 0.02029, 0.001214, 1.0, 0.07619, 0.02029, 0.001214, 1.0, 0.07819, 0.02029, 0.001214, 1.0, 0.07819, 0.02029, 0.001214, 1.0, 0.07819, 0.02029, 0.001214, 1.0, 0.07819, 0.02029, 0.001214, 1.0, 0.07819, 0.02029, 0.001214, 1.0])
me_cylinder.materials.append(mat_material)
me_cylinder.use_remesh_preserve_volume = False
me_cylinder.use_remesh_preserve_attributes = False
me_cylinder.use_mirror_vertex_groups = False
me_cylinder.update()

# ---- curves / text
cu_surfpatch_001 = bpy.data.curves.new('SurfPatch.001', 'CURVE')
cu_surfpatch_001.dimensions = '3D'
_sp = cu_surfpatch_001.splines.new('NURBS'); _sp.points.add(15)
_sp.points.foreach_set('co', [-1.5, -1.5, 0.0, 1.0, -1.5, -0.5, 0.0, 1.0, -1.5, 0.5, 0.0, 1.0, -1.5, 1.5, 0.0, 1.0, -0.5, -1.5, 0.0, 1.0, -0.5, -0.5, 0.3209, 1.0, -0.5, 0.5, 0.3209, 1.0, -0.5, 1.5, 0.0, 1.0, 0.5, -1.5, 0.0, 1.0, 0.5, -0.5, 0.3209, 1.0, 0.5, 0.5, 0.3209, 1.0, 0.5, 1.5, 0.0, 1.0, 1.5, -1.5, 0.0, 1.0, 1.5, -0.5, 0.0, 1.0, 1.5, 0.5, 0.0, 1.0, 1.5, 1.5, 0.0, 1.0])
_sp.points.foreach_set('radius', [0.0, 0.0, 0.0, 0.0, 0.0, 0.0, 0.0, 0.0, 0.0, 0.0, 0.0, 0.0, 0.0, 0.0, 0.0, 0.0])
_sp.resolution_u = 4
_sp.resolution_v = 4
cu_surfpatch_001.materials.append(mat_material_003)
cu_surfpatch_001.use_path_clamp = True
cu_surfpatch_001.bevel_resolution = 0
cu_surfpatch_001.resolution_u = 4
cu_surfpatch_001.resolution_v = 4
cu_surfpatch_001.fill_mode = 'HALF'
cu_surfpatch = bpy.data.curves.new('SurfPatch', 'CURVE')
cu_surfpatch.dimensions = '3D'
_sp = cu_surfpatch.splines.new('NURBS'); _sp.points.add(15)
_sp.points.foreach_set('co', [-1.5, -1.5, 0.0, 1.0, -1.5, -0.5, 0.0, 1.0, -1.5, 0.5, 0.0, 1.0, -1.5, 1.5, 0.0, 1.0, -0.5, -1.5, 0.0, 1.0, -0.5, -0.139, 1.0, 1.0, -0.5, 0.139, 1.0, 1.0, -0.5, 1.5, 0.0, 1.0, 0.5, -1.5, 0.0, 1.0, 0.5, -0.5, 1.756, 1.0, 0.5, 0.5, 1.756, 1.0, 0.5, 1.5, 0.0, 1.0, 1.5, -1.5, 0.0, 1.0, 1.5, -0.5, 0.0, 1.0, 1.5, 0.5, 0.0, 1.0, 1.5, 1.5, 0.0, 1.0])
_sp.points.foreach_set('radius', [0.0, 0.0, 0.0, 0.0, 0.0, 0.0, 0.0, 0.0, 0.0, 0.0, 0.0, 0.0, 0.0, 0.0, 0.0, 0.0])
_sp.resolution_u = 4
_sp.resolution_v = 4
cu_surfpatch.materials.append(mat_material_002)
cu_surfpatch.use_path_clamp = True
cu_surfpatch.bevel_resolution = 0
cu_surfpatch.resolution_u = 4
cu_surfpatch.resolution_v = 4
cu_surfpatch.fill_mode = 'HALF'

# ---- objects
ob_sun = bpy.data.objects.new('Sun', light_sun_001)
ob_ship = bpy.data.objects.new('ship', me_cylinder)
ob_surfpatch_001 = bpy.data.objects.new('SurfPatch.001', cu_surfpatch_001)
ob_surfpatch = bpy.data.objects.new('SurfPatch', cu_surfpatch)
ob_lamp = bpy.data.objects.new('Lamp', light_lamp)
ob_camera = bpy.data.objects.new('Camera', cam_camera)

# ---- transforms, parenting, visibility, modifiers, constraints
ob_sun.location = (7.679, 9.926, 12.86)
ob_sun.lineart.crease_threshold = 0.0
ob_ship.location = (0.2347, -0.00349, 0.8734)
ob_ship.rotation_euler = (0.0, 1.329, 0.0)
ob_ship.scale = (-0.08207, -0.08207, 1.19)
ob_ship.lineart.crease_threshold = 0.0
ob_surfpatch_001.parent = ob_ship
ob_surfpatch_001.matrix_parent_inverse = Matrix(((-2.814, 0.0, 11.43, -9.324), (0.0, -11.77, 0.0, -0.04109), (0.7883, 0.0, 0.1941, -0.3545), (0.0, 0.0, 0.0, 1.0)))
ob_surfpatch_001.location = (-1.357, 0.1595, 0.8198)
ob_surfpatch_001.rotation_euler = (1.571, -9.686e-08, 6.706e-08)
ob_surfpatch_001.scale = (0.6516, 0.2137, 0.6516)
ob_surfpatch_001.empty_image_offset = (0.0, 0.0)
ob_surfpatch_001.lineart.crease_threshold = 0.0
ob_surfpatch.parent = ob_ship
ob_surfpatch.matrix_parent_inverse = Matrix(((-2.814, 0.0, 11.43, -9.324), (0.0, -11.77, 0.0, -0.04109), (0.7883, 0.0, 0.1941, -0.3545), (0.0, 0.0, 0.0, 1.0)))
ob_surfpatch.location = (-2.171, 0.0, 1.612)
ob_surfpatch.rotation_euler = (-0.0, 1.571, 0.0)
ob_surfpatch.scale = (2.715, 2.715, 2.715)
ob_surfpatch.empty_image_offset = (0.0, 0.0)
ob_surfpatch.lineart.crease_threshold = 0.0
ob_lamp.location = (8.773, -8.786, 10.17)
ob_lamp.rotation_euler = (0.9172, -0.09297, 0.6005)
ob_lamp.lock_rotations_4d = False
ob_lamp.empty_display_type = 'ARROWS'
ob_lamp.color = (0.0, 0.0, 0.0, 0.0)
ob_lamp.lineart.crease_threshold = 0.0
ob_camera.location = (5.574, -5.131, 7.666)
ob_camera.rotation_euler = (0.7854, 0.0, 0.7854)
ob_camera.lock_rotations_4d = False
ob_camera.empty_display_type = 'ARROWS'
ob_camera.color = (0.0, 0.0, 0.0, 0.0)
ob_camera.display_type = 'WIRE'
ob_camera.lineart.crease_threshold = 0.0

# ---- collection membership
col_collection_1.objects.link(ob_sun)
col_collection_1.objects.link(ob_ship)
col_collection_1.objects.link(ob_surfpatch_001)
col_collection_1.objects.link(ob_surfpatch)
col_collection_1.objects.link(ob_lamp)
col_collection_1.objects.link(ob_camera)

# ---- scene / render settings (as saved in the file)
scene.camera = ob_camera
scene.frame_start = 1; scene.frame_end = 8; scene.frame_set(198)
scene.render.engine = 'BLENDER_EEVEE_NEXT'
scene.render.image_settings.color_depth = '16'
scene.render.resolution_x = 128
scene.render.resolution_y = 128
scene.render.dither_intensity = 0.0
scene.render.film_transparent = True
scene.render.use_freestyle = True
scene.render.line_thickness = 0.5
scene.cycles.use_denoising = False
scene.cycles.samples = 10
scene.cycles.sampling_pattern = 'TABULATED_SOBOL'
scene.cycles.light_sampling_threshold = 0.0
scene.cycles.use_adaptive_sampling = False
scene.cycles.use_light_tree = False
scene.cycles.blur_glossy = 0.0
scene.cycles.pixel_filter_type = 'GAUSSIAN'
scene.cycles.sample_clamp_indirect = 0.0
scene.view_settings.view_transform = 'Standard'
bpy.context.view_layer.update()
